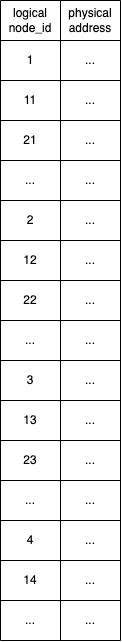

The diagram above was exported from draw.io. Its source (the exported page's mxGraphModel, read from the mxfile embedded in the PNG):
<mxGraphModel dx="1051" dy="718" grid="1" gridSize="10" guides="1" tooltips="1" connect="1" arrows="1" fold="1" page="1" pageScale="1" pageWidth="827" pageHeight="1169" math="0" shadow="0">
  <root>
    <mxCell id="0" />
    <mxCell id="1" parent="0" />
    <mxCell id="SJ4vy2s0OXIG0q03K3_d-53" value="" style="shape=table;startSize=0;container=1;collapsible=0;childLayout=tableLayout;" vertex="1" parent="1">
      <mxGeometry x="370" y="440" width="120" height="640" as="geometry" />
    </mxCell>
    <mxCell id="SJ4vy2s0OXIG0q03K3_d-54" value="" style="shape=tableRow;horizontal=0;startSize=0;swimlaneHead=0;swimlaneBody=0;top=0;left=0;bottom=0;right=0;collapsible=0;dropTarget=0;fillColor=none;points=[[0,0.5],[1,0.5]];portConstraint=eastwest;" vertex="1" parent="SJ4vy2s0OXIG0q03K3_d-53">
      <mxGeometry width="120" height="40" as="geometry" />
    </mxCell>
    <mxCell id="SJ4vy2s0OXIG0q03K3_d-55" value="logical&lt;br&gt;node_id" style="shape=partialRectangle;html=1;whiteSpace=wrap;connectable=0;overflow=hidden;fillColor=none;top=0;left=0;bottom=0;right=0;pointerEvents=1;" vertex="1" parent="SJ4vy2s0OXIG0q03K3_d-54">
      <mxGeometry width="60" height="40" as="geometry">
        <mxRectangle width="60" height="40" as="alternateBounds" />
      </mxGeometry>
    </mxCell>
    <mxCell id="SJ4vy2s0OXIG0q03K3_d-56" value="physical&lt;br&gt;address" style="shape=partialRectangle;html=1;whiteSpace=wrap;connectable=0;overflow=hidden;fillColor=none;top=0;left=0;bottom=0;right=0;pointerEvents=1;" vertex="1" parent="SJ4vy2s0OXIG0q03K3_d-54">
      <mxGeometry x="60" width="60" height="40" as="geometry">
        <mxRectangle width="60" height="40" as="alternateBounds" />
      </mxGeometry>
    </mxCell>
    <mxCell id="SJ4vy2s0OXIG0q03K3_d-57" value="" style="shape=tableRow;horizontal=0;startSize=0;swimlaneHead=0;swimlaneBody=0;top=0;left=0;bottom=0;right=0;collapsible=0;dropTarget=0;fillColor=none;points=[[0,0.5],[1,0.5]];portConstraint=eastwest;" vertex="1" parent="SJ4vy2s0OXIG0q03K3_d-53">
      <mxGeometry y="40" width="120" height="40" as="geometry" />
    </mxCell>
    <mxCell id="SJ4vy2s0OXIG0q03K3_d-58" value="1" style="shape=partialRectangle;html=1;whiteSpace=wrap;connectable=0;overflow=hidden;fillColor=none;top=0;left=0;bottom=0;right=0;pointerEvents=1;" vertex="1" parent="SJ4vy2s0OXIG0q03K3_d-57">
      <mxGeometry width="60" height="40" as="geometry">
        <mxRectangle width="60" height="40" as="alternateBounds" />
      </mxGeometry>
    </mxCell>
    <mxCell id="SJ4vy2s0OXIG0q03K3_d-59" value="..." style="shape=partialRectangle;html=1;whiteSpace=wrap;connectable=0;overflow=hidden;fillColor=none;top=0;left=0;bottom=0;right=0;pointerEvents=1;" vertex="1" parent="SJ4vy2s0OXIG0q03K3_d-57">
      <mxGeometry x="60" width="60" height="40" as="geometry">
        <mxRectangle width="60" height="40" as="alternateBounds" />
      </mxGeometry>
    </mxCell>
    <mxCell id="SJ4vy2s0OXIG0q03K3_d-60" value="" style="shape=tableRow;horizontal=0;startSize=0;swimlaneHead=0;swimlaneBody=0;top=0;left=0;bottom=0;right=0;collapsible=0;dropTarget=0;fillColor=none;points=[[0,0.5],[1,0.5]];portConstraint=eastwest;" vertex="1" parent="SJ4vy2s0OXIG0q03K3_d-53">
      <mxGeometry y="80" width="120" height="40" as="geometry" />
    </mxCell>
    <mxCell id="SJ4vy2s0OXIG0q03K3_d-61" value="11" style="shape=partialRectangle;html=1;whiteSpace=wrap;connectable=0;overflow=hidden;fillColor=none;top=0;left=0;bottom=0;right=0;pointerEvents=1;" vertex="1" parent="SJ4vy2s0OXIG0q03K3_d-60">
      <mxGeometry width="60" height="40" as="geometry">
        <mxRectangle width="60" height="40" as="alternateBounds" />
      </mxGeometry>
    </mxCell>
    <mxCell id="SJ4vy2s0OXIG0q03K3_d-62" value="..." style="shape=partialRectangle;html=1;whiteSpace=wrap;connectable=0;overflow=hidden;fillColor=none;top=0;left=0;bottom=0;right=0;pointerEvents=1;" vertex="1" parent="SJ4vy2s0OXIG0q03K3_d-60">
      <mxGeometry x="60" width="60" height="40" as="geometry">
        <mxRectangle width="60" height="40" as="alternateBounds" />
      </mxGeometry>
    </mxCell>
    <mxCell id="SJ4vy2s0OXIG0q03K3_d-63" value="" style="shape=tableRow;horizontal=0;startSize=0;swimlaneHead=0;swimlaneBody=0;top=0;left=0;bottom=0;right=0;collapsible=0;dropTarget=0;fillColor=none;points=[[0,0.5],[1,0.5]];portConstraint=eastwest;" vertex="1" parent="SJ4vy2s0OXIG0q03K3_d-53">
      <mxGeometry y="120" width="120" height="40" as="geometry" />
    </mxCell>
    <mxCell id="SJ4vy2s0OXIG0q03K3_d-64" value="21" style="shape=partialRectangle;html=1;whiteSpace=wrap;connectable=0;overflow=hidden;fillColor=none;top=0;left=0;bottom=0;right=0;pointerEvents=1;" vertex="1" parent="SJ4vy2s0OXIG0q03K3_d-63">
      <mxGeometry width="60" height="40" as="geometry">
        <mxRectangle width="60" height="40" as="alternateBounds" />
      </mxGeometry>
    </mxCell>
    <mxCell id="SJ4vy2s0OXIG0q03K3_d-65" value="..." style="shape=partialRectangle;html=1;whiteSpace=wrap;connectable=0;overflow=hidden;fillColor=none;top=0;left=0;bottom=0;right=0;pointerEvents=1;" vertex="1" parent="SJ4vy2s0OXIG0q03K3_d-63">
      <mxGeometry x="60" width="60" height="40" as="geometry">
        <mxRectangle width="60" height="40" as="alternateBounds" />
      </mxGeometry>
    </mxCell>
    <mxCell id="SJ4vy2s0OXIG0q03K3_d-66" value="" style="shape=tableRow;horizontal=0;startSize=0;swimlaneHead=0;swimlaneBody=0;top=0;left=0;bottom=0;right=0;collapsible=0;dropTarget=0;fillColor=none;points=[[0,0.5],[1,0.5]];portConstraint=eastwest;" vertex="1" parent="SJ4vy2s0OXIG0q03K3_d-53">
      <mxGeometry y="160" width="120" height="40" as="geometry" />
    </mxCell>
    <mxCell id="SJ4vy2s0OXIG0q03K3_d-67" value="..." style="shape=partialRectangle;html=1;whiteSpace=wrap;connectable=0;overflow=hidden;fillColor=none;top=0;left=0;bottom=0;right=0;pointerEvents=1;" vertex="1" parent="SJ4vy2s0OXIG0q03K3_d-66">
      <mxGeometry width="60" height="40" as="geometry">
        <mxRectangle width="60" height="40" as="alternateBounds" />
      </mxGeometry>
    </mxCell>
    <mxCell id="SJ4vy2s0OXIG0q03K3_d-68" value="..." style="shape=partialRectangle;html=1;whiteSpace=wrap;connectable=0;overflow=hidden;fillColor=none;top=0;left=0;bottom=0;right=0;pointerEvents=1;" vertex="1" parent="SJ4vy2s0OXIG0q03K3_d-66">
      <mxGeometry x="60" width="60" height="40" as="geometry">
        <mxRectangle width="60" height="40" as="alternateBounds" />
      </mxGeometry>
    </mxCell>
    <mxCell id="SJ4vy2s0OXIG0q03K3_d-69" value="" style="shape=tableRow;horizontal=0;startSize=0;swimlaneHead=0;swimlaneBody=0;top=0;left=0;bottom=0;right=0;collapsible=0;dropTarget=0;fillColor=none;points=[[0,0.5],[1,0.5]];portConstraint=eastwest;" vertex="1" parent="SJ4vy2s0OXIG0q03K3_d-53">
      <mxGeometry y="200" width="120" height="40" as="geometry" />
    </mxCell>
    <mxCell id="SJ4vy2s0OXIG0q03K3_d-70" value="2" style="shape=partialRectangle;html=1;whiteSpace=wrap;connectable=0;overflow=hidden;fillColor=none;top=0;left=0;bottom=0;right=0;pointerEvents=1;" vertex="1" parent="SJ4vy2s0OXIG0q03K3_d-69">
      <mxGeometry width="60" height="40" as="geometry">
        <mxRectangle width="60" height="40" as="alternateBounds" />
      </mxGeometry>
    </mxCell>
    <mxCell id="SJ4vy2s0OXIG0q03K3_d-71" value="..." style="shape=partialRectangle;html=1;whiteSpace=wrap;connectable=0;overflow=hidden;fillColor=none;top=0;left=0;bottom=0;right=0;pointerEvents=1;" vertex="1" parent="SJ4vy2s0OXIG0q03K3_d-69">
      <mxGeometry x="60" width="60" height="40" as="geometry">
        <mxRectangle width="60" height="40" as="alternateBounds" />
      </mxGeometry>
    </mxCell>
    <mxCell id="SJ4vy2s0OXIG0q03K3_d-72" value="" style="shape=tableRow;horizontal=0;startSize=0;swimlaneHead=0;swimlaneBody=0;top=0;left=0;bottom=0;right=0;collapsible=0;dropTarget=0;fillColor=none;points=[[0,0.5],[1,0.5]];portConstraint=eastwest;" vertex="1" parent="SJ4vy2s0OXIG0q03K3_d-53">
      <mxGeometry y="240" width="120" height="40" as="geometry" />
    </mxCell>
    <mxCell id="SJ4vy2s0OXIG0q03K3_d-73" value="12" style="shape=partialRectangle;html=1;whiteSpace=wrap;connectable=0;overflow=hidden;fillColor=none;top=0;left=0;bottom=0;right=0;pointerEvents=1;" vertex="1" parent="SJ4vy2s0OXIG0q03K3_d-72">
      <mxGeometry width="60" height="40" as="geometry">
        <mxRectangle width="60" height="40" as="alternateBounds" />
      </mxGeometry>
    </mxCell>
    <mxCell id="SJ4vy2s0OXIG0q03K3_d-74" value="..." style="shape=partialRectangle;html=1;whiteSpace=wrap;connectable=0;overflow=hidden;fillColor=none;top=0;left=0;bottom=0;right=0;pointerEvents=1;" vertex="1" parent="SJ4vy2s0OXIG0q03K3_d-72">
      <mxGeometry x="60" width="60" height="40" as="geometry">
        <mxRectangle width="60" height="40" as="alternateBounds" />
      </mxGeometry>
    </mxCell>
    <mxCell id="SJ4vy2s0OXIG0q03K3_d-75" value="" style="shape=tableRow;horizontal=0;startSize=0;swimlaneHead=0;swimlaneBody=0;top=0;left=0;bottom=0;right=0;collapsible=0;dropTarget=0;fillColor=none;points=[[0,0.5],[1,0.5]];portConstraint=eastwest;" vertex="1" parent="SJ4vy2s0OXIG0q03K3_d-53">
      <mxGeometry y="280" width="120" height="40" as="geometry" />
    </mxCell>
    <mxCell id="SJ4vy2s0OXIG0q03K3_d-76" value="22" style="shape=partialRectangle;html=1;whiteSpace=wrap;connectable=0;overflow=hidden;fillColor=none;top=0;left=0;bottom=0;right=0;pointerEvents=1;" vertex="1" parent="SJ4vy2s0OXIG0q03K3_d-75">
      <mxGeometry width="60" height="40" as="geometry">
        <mxRectangle width="60" height="40" as="alternateBounds" />
      </mxGeometry>
    </mxCell>
    <mxCell id="SJ4vy2s0OXIG0q03K3_d-77" value="..." style="shape=partialRectangle;html=1;whiteSpace=wrap;connectable=0;overflow=hidden;fillColor=none;top=0;left=0;bottom=0;right=0;pointerEvents=1;" vertex="1" parent="SJ4vy2s0OXIG0q03K3_d-75">
      <mxGeometry x="60" width="60" height="40" as="geometry">
        <mxRectangle width="60" height="40" as="alternateBounds" />
      </mxGeometry>
    </mxCell>
    <mxCell id="SJ4vy2s0OXIG0q03K3_d-78" value="" style="shape=tableRow;horizontal=0;startSize=0;swimlaneHead=0;swimlaneBody=0;top=0;left=0;bottom=0;right=0;collapsible=0;dropTarget=0;fillColor=none;points=[[0,0.5],[1,0.5]];portConstraint=eastwest;" vertex="1" parent="SJ4vy2s0OXIG0q03K3_d-53">
      <mxGeometry y="320" width="120" height="40" as="geometry" />
    </mxCell>
    <mxCell id="SJ4vy2s0OXIG0q03K3_d-79" value="..." style="shape=partialRectangle;html=1;whiteSpace=wrap;connectable=0;overflow=hidden;fillColor=none;top=0;left=0;bottom=0;right=0;pointerEvents=1;" vertex="1" parent="SJ4vy2s0OXIG0q03K3_d-78">
      <mxGeometry width="60" height="40" as="geometry">
        <mxRectangle width="60" height="40" as="alternateBounds" />
      </mxGeometry>
    </mxCell>
    <mxCell id="SJ4vy2s0OXIG0q03K3_d-80" value="..." style="shape=partialRectangle;html=1;whiteSpace=wrap;connectable=0;overflow=hidden;fillColor=none;top=0;left=0;bottom=0;right=0;pointerEvents=1;" vertex="1" parent="SJ4vy2s0OXIG0q03K3_d-78">
      <mxGeometry x="60" width="60" height="40" as="geometry">
        <mxRectangle width="60" height="40" as="alternateBounds" />
      </mxGeometry>
    </mxCell>
    <mxCell id="SJ4vy2s0OXIG0q03K3_d-81" value="" style="shape=tableRow;horizontal=0;startSize=0;swimlaneHead=0;swimlaneBody=0;top=0;left=0;bottom=0;right=0;collapsible=0;dropTarget=0;fillColor=none;points=[[0,0.5],[1,0.5]];portConstraint=eastwest;" vertex="1" parent="SJ4vy2s0OXIG0q03K3_d-53">
      <mxGeometry y="360" width="120" height="40" as="geometry" />
    </mxCell>
    <mxCell id="SJ4vy2s0OXIG0q03K3_d-82" value="3" style="shape=partialRectangle;html=1;whiteSpace=wrap;connectable=0;overflow=hidden;fillColor=none;top=0;left=0;bottom=0;right=0;pointerEvents=1;" vertex="1" parent="SJ4vy2s0OXIG0q03K3_d-81">
      <mxGeometry width="60" height="40" as="geometry">
        <mxRectangle width="60" height="40" as="alternateBounds" />
      </mxGeometry>
    </mxCell>
    <mxCell id="SJ4vy2s0OXIG0q03K3_d-83" value="..." style="shape=partialRectangle;html=1;whiteSpace=wrap;connectable=0;overflow=hidden;fillColor=none;top=0;left=0;bottom=0;right=0;pointerEvents=1;" vertex="1" parent="SJ4vy2s0OXIG0q03K3_d-81">
      <mxGeometry x="60" width="60" height="40" as="geometry">
        <mxRectangle width="60" height="40" as="alternateBounds" />
      </mxGeometry>
    </mxCell>
    <mxCell id="SJ4vy2s0OXIG0q03K3_d-84" value="" style="shape=tableRow;horizontal=0;startSize=0;swimlaneHead=0;swimlaneBody=0;top=0;left=0;bottom=0;right=0;collapsible=0;dropTarget=0;fillColor=none;points=[[0,0.5],[1,0.5]];portConstraint=eastwest;" vertex="1" parent="SJ4vy2s0OXIG0q03K3_d-53">
      <mxGeometry y="400" width="120" height="40" as="geometry" />
    </mxCell>
    <mxCell id="SJ4vy2s0OXIG0q03K3_d-85" value="13" style="shape=partialRectangle;html=1;whiteSpace=wrap;connectable=0;overflow=hidden;fillColor=none;top=0;left=0;bottom=0;right=0;pointerEvents=1;" vertex="1" parent="SJ4vy2s0OXIG0q03K3_d-84">
      <mxGeometry width="60" height="40" as="geometry">
        <mxRectangle width="60" height="40" as="alternateBounds" />
      </mxGeometry>
    </mxCell>
    <mxCell id="SJ4vy2s0OXIG0q03K3_d-86" value="..." style="shape=partialRectangle;html=1;whiteSpace=wrap;connectable=0;overflow=hidden;fillColor=none;top=0;left=0;bottom=0;right=0;pointerEvents=1;" vertex="1" parent="SJ4vy2s0OXIG0q03K3_d-84">
      <mxGeometry x="60" width="60" height="40" as="geometry">
        <mxRectangle width="60" height="40" as="alternateBounds" />
      </mxGeometry>
    </mxCell>
    <mxCell id="SJ4vy2s0OXIG0q03K3_d-87" value="" style="shape=tableRow;horizontal=0;startSize=0;swimlaneHead=0;swimlaneBody=0;top=0;left=0;bottom=0;right=0;collapsible=0;dropTarget=0;fillColor=none;points=[[0,0.5],[1,0.5]];portConstraint=eastwest;" vertex="1" parent="SJ4vy2s0OXIG0q03K3_d-53">
      <mxGeometry y="440" width="120" height="40" as="geometry" />
    </mxCell>
    <mxCell id="SJ4vy2s0OXIG0q03K3_d-88" value="23" style="shape=partialRectangle;html=1;whiteSpace=wrap;connectable=0;overflow=hidden;fillColor=none;top=0;left=0;bottom=0;right=0;pointerEvents=1;" vertex="1" parent="SJ4vy2s0OXIG0q03K3_d-87">
      <mxGeometry width="60" height="40" as="geometry">
        <mxRectangle width="60" height="40" as="alternateBounds" />
      </mxGeometry>
    </mxCell>
    <mxCell id="SJ4vy2s0OXIG0q03K3_d-89" value="..." style="shape=partialRectangle;html=1;whiteSpace=wrap;connectable=0;overflow=hidden;fillColor=none;top=0;left=0;bottom=0;right=0;pointerEvents=1;" vertex="1" parent="SJ4vy2s0OXIG0q03K3_d-87">
      <mxGeometry x="60" width="60" height="40" as="geometry">
        <mxRectangle width="60" height="40" as="alternateBounds" />
      </mxGeometry>
    </mxCell>
    <mxCell id="SJ4vy2s0OXIG0q03K3_d-90" value="" style="shape=tableRow;horizontal=0;startSize=0;swimlaneHead=0;swimlaneBody=0;top=0;left=0;bottom=0;right=0;collapsible=0;dropTarget=0;fillColor=none;points=[[0,0.5],[1,0.5]];portConstraint=eastwest;" vertex="1" parent="SJ4vy2s0OXIG0q03K3_d-53">
      <mxGeometry y="480" width="120" height="40" as="geometry" />
    </mxCell>
    <mxCell id="SJ4vy2s0OXIG0q03K3_d-91" value="..." style="shape=partialRectangle;html=1;whiteSpace=wrap;connectable=0;overflow=hidden;fillColor=none;top=0;left=0;bottom=0;right=0;pointerEvents=1;" vertex="1" parent="SJ4vy2s0OXIG0q03K3_d-90">
      <mxGeometry width="60" height="40" as="geometry">
        <mxRectangle width="60" height="40" as="alternateBounds" />
      </mxGeometry>
    </mxCell>
    <mxCell id="SJ4vy2s0OXIG0q03K3_d-92" value="..." style="shape=partialRectangle;html=1;whiteSpace=wrap;connectable=0;overflow=hidden;fillColor=none;top=0;left=0;bottom=0;right=0;pointerEvents=1;" vertex="1" parent="SJ4vy2s0OXIG0q03K3_d-90">
      <mxGeometry x="60" width="60" height="40" as="geometry">
        <mxRectangle width="60" height="40" as="alternateBounds" />
      </mxGeometry>
    </mxCell>
    <mxCell id="SJ4vy2s0OXIG0q03K3_d-93" value="" style="shape=tableRow;horizontal=0;startSize=0;swimlaneHead=0;swimlaneBody=0;top=0;left=0;bottom=0;right=0;collapsible=0;dropTarget=0;fillColor=none;points=[[0,0.5],[1,0.5]];portConstraint=eastwest;" vertex="1" parent="SJ4vy2s0OXIG0q03K3_d-53">
      <mxGeometry y="520" width="120" height="40" as="geometry" />
    </mxCell>
    <mxCell id="SJ4vy2s0OXIG0q03K3_d-94" value="4" style="shape=partialRectangle;html=1;whiteSpace=wrap;connectable=0;overflow=hidden;fillColor=none;top=0;left=0;bottom=0;right=0;pointerEvents=1;" vertex="1" parent="SJ4vy2s0OXIG0q03K3_d-93">
      <mxGeometry width="60" height="40" as="geometry">
        <mxRectangle width="60" height="40" as="alternateBounds" />
      </mxGeometry>
    </mxCell>
    <mxCell id="SJ4vy2s0OXIG0q03K3_d-95" value="..." style="shape=partialRectangle;html=1;whiteSpace=wrap;connectable=0;overflow=hidden;fillColor=none;top=0;left=0;bottom=0;right=0;pointerEvents=1;" vertex="1" parent="SJ4vy2s0OXIG0q03K3_d-93">
      <mxGeometry x="60" width="60" height="40" as="geometry">
        <mxRectangle width="60" height="40" as="alternateBounds" />
      </mxGeometry>
    </mxCell>
    <mxCell id="SJ4vy2s0OXIG0q03K3_d-96" value="" style="shape=tableRow;horizontal=0;startSize=0;swimlaneHead=0;swimlaneBody=0;top=0;left=0;bottom=0;right=0;collapsible=0;dropTarget=0;fillColor=none;points=[[0,0.5],[1,0.5]];portConstraint=eastwest;" vertex="1" parent="SJ4vy2s0OXIG0q03K3_d-53">
      <mxGeometry y="560" width="120" height="40" as="geometry" />
    </mxCell>
    <mxCell id="SJ4vy2s0OXIG0q03K3_d-97" value="14" style="shape=partialRectangle;html=1;whiteSpace=wrap;connectable=0;overflow=hidden;fillColor=none;top=0;left=0;bottom=0;right=0;pointerEvents=1;" vertex="1" parent="SJ4vy2s0OXIG0q03K3_d-96">
      <mxGeometry width="60" height="40" as="geometry">
        <mxRectangle width="60" height="40" as="alternateBounds" />
      </mxGeometry>
    </mxCell>
    <mxCell id="SJ4vy2s0OXIG0q03K3_d-98" value="..." style="shape=partialRectangle;html=1;whiteSpace=wrap;connectable=0;overflow=hidden;fillColor=none;top=0;left=0;bottom=0;right=0;pointerEvents=1;" vertex="1" parent="SJ4vy2s0OXIG0q03K3_d-96">
      <mxGeometry x="60" width="60" height="40" as="geometry">
        <mxRectangle width="60" height="40" as="alternateBounds" />
      </mxGeometry>
    </mxCell>
    <mxCell id="SJ4vy2s0OXIG0q03K3_d-99" value="" style="shape=tableRow;horizontal=0;startSize=0;swimlaneHead=0;swimlaneBody=0;top=0;left=0;bottom=0;right=0;collapsible=0;dropTarget=0;fillColor=none;points=[[0,0.5],[1,0.5]];portConstraint=eastwest;" vertex="1" parent="SJ4vy2s0OXIG0q03K3_d-53">
      <mxGeometry y="600" width="120" height="40" as="geometry" />
    </mxCell>
    <mxCell id="SJ4vy2s0OXIG0q03K3_d-100" value="..." style="shape=partialRectangle;html=1;whiteSpace=wrap;connectable=0;overflow=hidden;fillColor=none;top=0;left=0;bottom=0;right=0;pointerEvents=1;" vertex="1" parent="SJ4vy2s0OXIG0q03K3_d-99">
      <mxGeometry width="60" height="40" as="geometry">
        <mxRectangle width="60" height="40" as="alternateBounds" />
      </mxGeometry>
    </mxCell>
    <mxCell id="SJ4vy2s0OXIG0q03K3_d-101" value="..." style="shape=partialRectangle;html=1;whiteSpace=wrap;connectable=0;overflow=hidden;fillColor=none;top=0;left=0;bottom=0;right=0;pointerEvents=1;" vertex="1" parent="SJ4vy2s0OXIG0q03K3_d-99">
      <mxGeometry x="60" width="60" height="40" as="geometry">
        <mxRectangle width="60" height="40" as="alternateBounds" />
      </mxGeometry>
    </mxCell>
  </root>
</mxGraphModel>